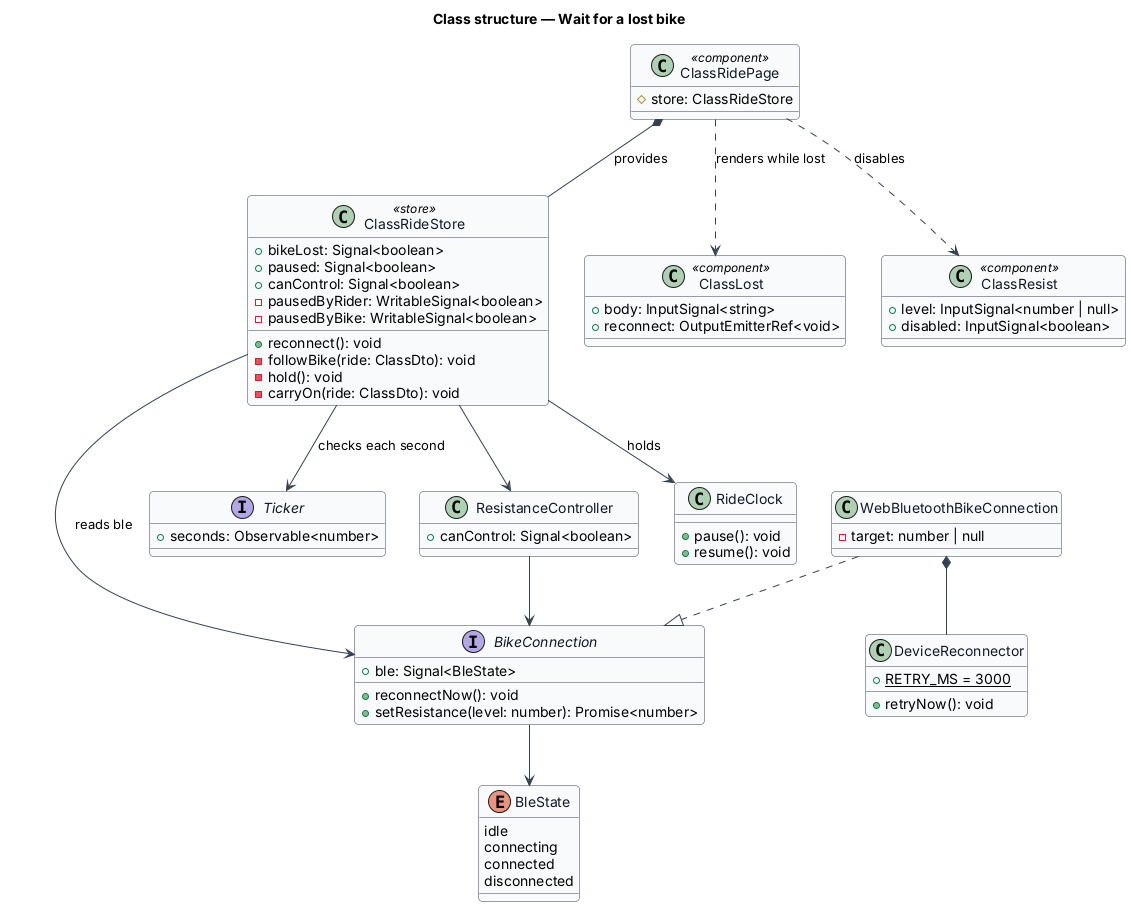

The diagram above was rendered by PlantUML. Its source (embedded in the PNG):
@startuml
' --- shared skin header ---
skinparam backgroundColor #FFFFFF
skinparam shadowing false
skinparam roundcorner 8
skinparam defaultFontName Arial
skinparam ArrowColor #344054
skinparam class {
  BorderColor #344054
  FontColor #101828
  BackgroundColor #F9FAFB
}
' --------------------------
title Class structure — Wait for a lost bike

class ClassRidePage <<component>> {
  #store: ClassRideStore
}

class ClassRideStore <<store>> {
  +bikeLost: Signal<boolean>
  +paused: Signal<boolean>
  +canControl: Signal<boolean>
  -pausedByRider: WritableSignal<boolean>
  -pausedByBike: WritableSignal<boolean>
  +reconnect(): void
  -followBike(ride: ClassDto): void
  -hold(): void
  -carryOn(ride: ClassDto): void
}

class ClassLost <<component>> {
  +body: InputSignal<string>
  +reconnect: OutputEmitterRef<void>
}

class ClassResist <<component>> {
  +level: InputSignal<number | null>
  +disabled: InputSignal<boolean>
}

interface BikeConnection {
  +ble: Signal<BleState>
  +reconnectNow(): void
  +setResistance(level: number): Promise<number>
}

enum BleState {
  idle
  connecting
  connected
  disconnected
}

interface Ticker {
  +seconds: Observable<number>
}

class WebBluetoothBikeConnection {
  -target: number | null
}

class DeviceReconnector {
  +{static} RETRY_MS = 3000
  +retryNow(): void
}

class ResistanceController {
  +canControl: Signal<boolean>
}

class RideClock {
  +pause(): void
  +resume(): void
}

ClassRidePage *-- ClassRideStore : provides
ClassRidePage ..> ClassLost : renders while lost
ClassRidePage ..> ClassResist : disables
ClassRideStore --> BikeConnection : reads ble
ClassRideStore --> Ticker : checks each second
ClassRideStore --> RideClock : holds
ClassRideStore --> ResistanceController
ResistanceController --> BikeConnection
BikeConnection --> BleState
WebBluetoothBikeConnection ..|> BikeConnection
WebBluetoothBikeConnection *-- DeviceReconnector
@enduml